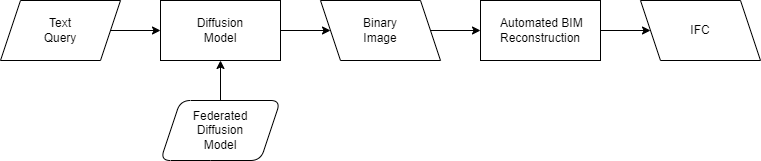

The diagram above was exported from draw.io. Its source (the exported page's mxGraphModel, read from the mxfile embedded in the PNG):
<mxGraphModel dx="779" dy="707" grid="1" gridSize="10" guides="1" tooltips="1" connect="1" arrows="1" fold="1" page="1" pageScale="1" pageWidth="850" pageHeight="1100" math="0" shadow="0">
  <root>
    <mxCell id="0" />
    <mxCell id="1" parent="0" />
    <mxCell id="9" style="edgeStyle=none;html=1;exitX=1;exitY=0.5;exitDx=0;exitDy=0;entryX=0;entryY=0.5;entryDx=0;entryDy=0;" parent="1" source="2" target="4" edge="1">
      <mxGeometry relative="1" as="geometry" />
    </mxCell>
    <mxCell id="2" value="Text&lt;br&gt;Query" style="shape=parallelogram;perimeter=parallelogramPerimeter;whiteSpace=wrap;html=1;fixedSize=1;" parent="1" vertex="1">
      <mxGeometry x="120" y="140" width="120" height="60" as="geometry" />
    </mxCell>
    <mxCell id="3" value="Binary&lt;br&gt;Image" style="shape=parallelogram;perimeter=parallelogramPerimeter;whiteSpace=wrap;html=1;fixedSize=1;flipH=1;" parent="1" vertex="1">
      <mxGeometry x="440" y="140" width="120" height="60" as="geometry" />
    </mxCell>
    <mxCell id="4" value="Diffusion&lt;br&gt;Model" style="rounded=0;whiteSpace=wrap;html=1;" parent="1" vertex="1">
      <mxGeometry x="280" y="140" width="120" height="60" as="geometry" />
    </mxCell>
    <mxCell id="5" value="IFC" style="shape=parallelogram;perimeter=parallelogramPerimeter;whiteSpace=wrap;html=1;fixedSize=1;flipH=1;" parent="1" vertex="1">
      <mxGeometry x="760" y="140" width="120" height="60" as="geometry" />
    </mxCell>
    <mxCell id="7" value="&lt;span id=&quot;page307R_mcid0&quot; class=&quot;markedContent&quot;&gt;&lt;span dir=&quot;ltr&quot; role=&quot;presentation&quot; style=&quot;left: calc(var(--scale-factor)*93.98px); top: calc(var(--scale-factor)*114.40px); font-size: calc(var(--scale-factor)*18.00px); font-family: sans-serif; transform: scaleX(0.978809);&quot;&gt;&amp;nbsp;Automated BIM&lt;/span&gt;&lt;span dir=&quot;ltr&quot; role=&quot;presentation&quot; style=&quot;left: calc(var(--scale-factor)*405.35px); top: calc(var(--scale-factor)*114.40px); font-size: calc(var(--scale-factor)*18.00px); font-family: sans-serif;&quot;&gt; &lt;/span&gt;&lt;span dir=&quot;ltr&quot; role=&quot;presentation&quot; style=&quot;left: calc(var(--scale-factor)*410.14px); top: calc(var(--scale-factor)*114.40px); font-size: calc(var(--scale-factor)*18.00px); font-family: sans-serif; transform: scaleX(1.01232);&quot;&gt;Reconstruction&lt;/span&gt;&lt;/span&gt;" style="rounded=0;whiteSpace=wrap;html=1;" parent="1" vertex="1">
      <mxGeometry x="600" y="140" width="120" height="60" as="geometry" />
    </mxCell>
    <mxCell id="8" value="" style="endArrow=classic;html=1;exitX=1;exitY=0.5;exitDx=0;exitDy=0;entryX=0;entryY=0.5;entryDx=0;entryDy=0;" parent="1" source="3" target="7" edge="1">
      <mxGeometry width="50" height="50" relative="1" as="geometry">
        <mxPoint x="390" y="390" as="sourcePoint" />
        <mxPoint x="440" y="340" as="targetPoint" />
      </mxGeometry>
    </mxCell>
    <mxCell id="10" value="" style="endArrow=classic;html=1;exitX=1;exitY=0.5;exitDx=0;exitDy=0;entryX=0;entryY=0.5;entryDx=0;entryDy=0;" parent="1" source="4" target="3" edge="1">
      <mxGeometry width="50" height="50" relative="1" as="geometry">
        <mxPoint x="390" y="390" as="sourcePoint" />
        <mxPoint x="440" y="340" as="targetPoint" />
      </mxGeometry>
    </mxCell>
    <mxCell id="11" value="" style="endArrow=classic;html=1;exitX=1;exitY=0.5;exitDx=0;exitDy=0;entryX=0;entryY=0.5;entryDx=0;entryDy=0;" parent="1" source="7" target="5" edge="1">
      <mxGeometry width="50" height="50" relative="1" as="geometry">
        <mxPoint x="560" y="180" as="sourcePoint" />
        <mxPoint x="610" y="180" as="targetPoint" />
      </mxGeometry>
    </mxCell>
    <mxCell id="12" value="Federated&lt;br&gt;Diffusion&lt;br style=&quot;border-color: var(--border-color);&quot;&gt;Model" style="shape=parallelogram;perimeter=parallelogramPerimeter;whiteSpace=wrap;html=1;fixedSize=1;flipH=0;rounded=1;" parent="1" vertex="1">
      <mxGeometry x="280" y="240" width="120" height="60" as="geometry" />
    </mxCell>
    <mxCell id="13" value="" style="endArrow=classic;html=1;exitX=0.5;exitY=0;exitDx=0;exitDy=0;entryX=0.5;entryY=1;entryDx=0;entryDy=0;" parent="1" source="12" target="4" edge="1">
      <mxGeometry width="50" height="50" relative="1" as="geometry">
        <mxPoint x="410" y="180" as="sourcePoint" />
        <mxPoint x="340" y="200" as="targetPoint" />
      </mxGeometry>
    </mxCell>
  </root>
</mxGraphModel>